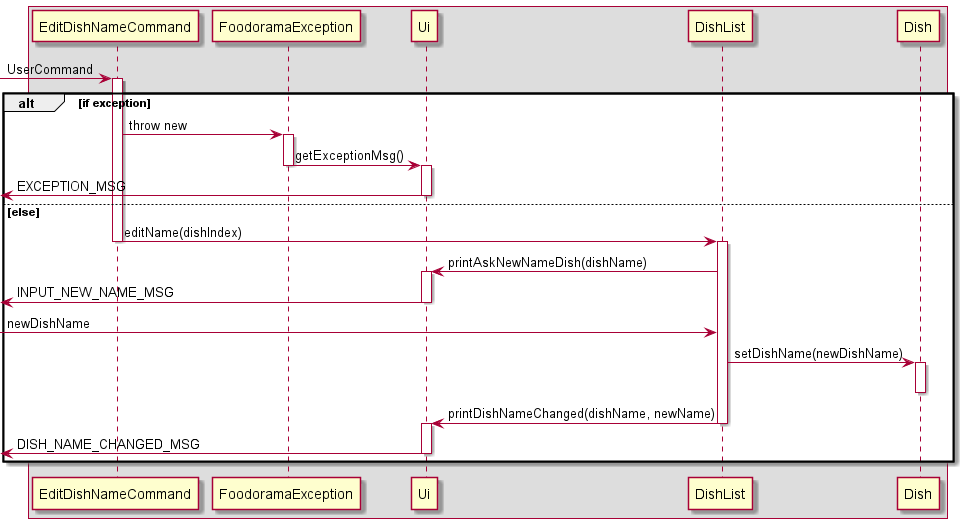

The diagram above was rendered by PlantUML. Its source (embedded in the PNG):
@startuml
'https://plantuml.com/sequence-diagram

Box

-> EditDishNameCommand: UserCommand
alt if exception
activate EditDishNameCommand
EditDishNameCommand -> FoodoramaException: throw new
activate FoodoramaException
FoodoramaException -> Ui: getExceptionMsg()
deactivate FoodoramaException
activate Ui
<- Ui : EXCEPTION_MSG
deactivate Ui

else else
EditDishNameCommand->DishList: editName(dishIndex)
deactivate EditDishNameCommand
activate DishList


DishList -> Ui: printAskNewNameDish(dishName)
activate Ui
<-Ui: INPUT_NEW_NAME_MSG
deactivate Ui

->DishList: newDishName
DishList -> Dish: setDishName(newDishName)
activate Dish
deactivate Dish
DishList -> Ui: printDishNameChanged(dishName, newName)
deactivate DishList
activate Ui
<- Ui: DISH_NAME_CHANGED_MSG
deactivate Ui

end





@enduml